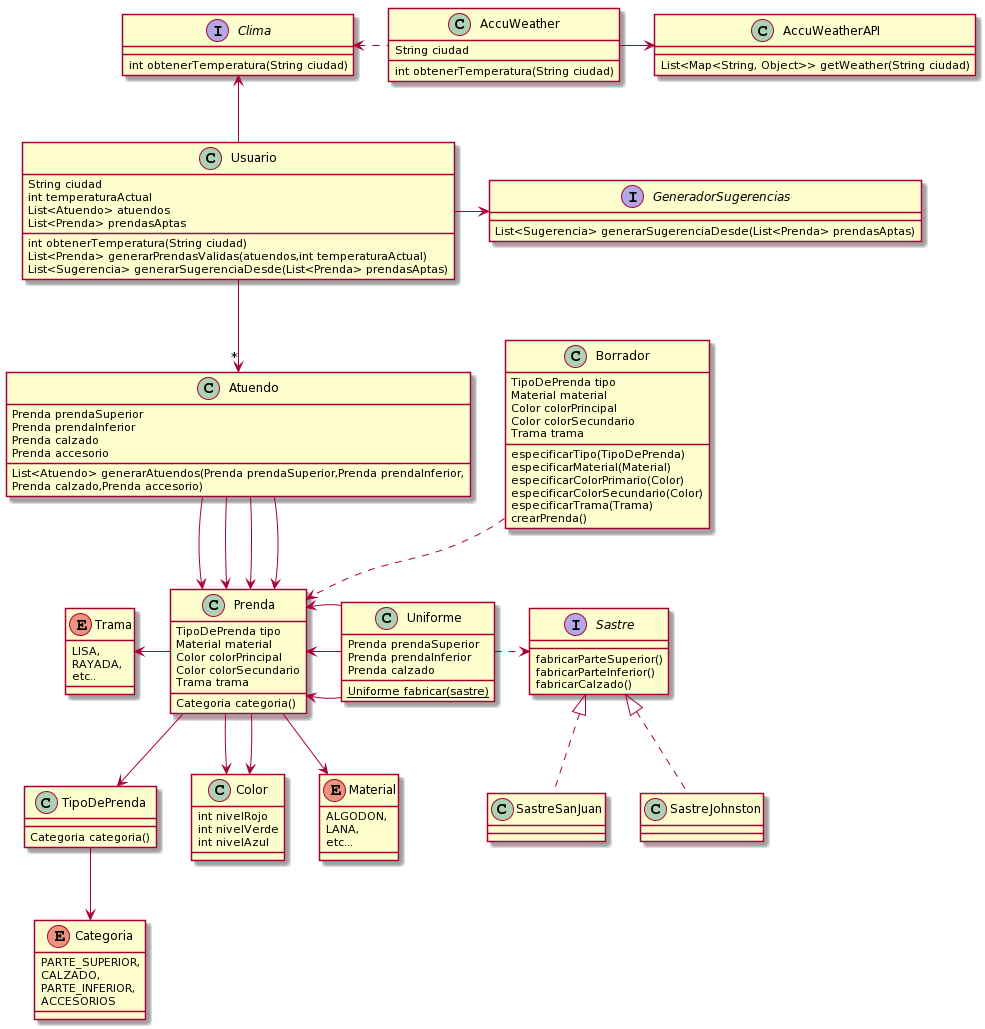

The diagram above was rendered by PlantUML. Its source (embedded in the PNG):
@startuml
class Prenda {
  TipoDePrenda tipo
  Material material
  Color colorPrincipal
  Color colorSecundario
  Trama trama
  Categoria categoria()
 }

class Borrador {
   especificarTipo(TipoDePrenda)
   especificarMaterial(Material)
   especificarColorPrimario(Color)
   especificarColorSecundario(Color)
   especificarTrama(Trama)
   crearPrenda()
}

Borrador ..>Prenda
class Borrador {
  TipoDePrenda tipo
  Material material
  Color colorPrincipal
  Color colorSecundario
  Trama trama
}

enum Categoria {
  PARTE_SUPERIOR, 
  CALZADO, 
  PARTE_INFERIOR, 
  ACCESORIOS

}

class TipoDePrenda {
  Categoria categoria()
}

class Color {
  int nivelRojo
  int nivelVerde
  int nivelAzul
}

Prenda --> Material
Prenda -down-> TipoDePrenda
Prenda -down-> Color
Prenda -down-> Color
TipoDePrenda -down-> Categoria

enum Trama {
  LISA, 
  RAYADA, 
  etc..
}

Prenda-left->Trama


enum Material {
   ALGODON, 
   LANA, 
   etc...
}

interface Sastre {
    fabricarParteSuperior()
    fabricarParteInferior()
    fabricarCalzado()
}
  
class Uniforme {
  Prenda prendaSuperior
  Prenda prendaInferior
  Prenda calzado
  {static} Uniforme fabricar(sastre)
}
Uniforme -right.>Sastre
Uniforme -left->Prenda
Uniforme -left->Prenda
Uniforme -left->Prenda

SastreSanJuan -up.|> Sastre
SastreJohnston -up.|> Sastre

class Usuario{
  String ciudad
  int temperaturaActual
  List<Atuendo> atuendos
  List<Prenda> prendasAptas
  int obtenerTemperatura(String ciudad) 
  List<Prenda> generarPrendasValidas(atuendos,int temperaturaActual)
  List<Sugerencia> generarSugerenciaDesde(List<Prenda> prendasAptas)
}

interface GeneradorSugerencias{
  List<Sugerencia> generarSugerenciaDesde(List<Prenda> prendasAptas)
}

class Atuendo{
  Prenda prendaSuperior
  Prenda prendaInferior
  Prenda calzado
  Prenda accesorio
  List<Atuendo> generarAtuendos(Prenda prendaSuperior,Prenda prendaInferior,
Prenda calzado,Prenda accesorio)
}

Usuario-right->GeneradorSugerencias

Usuario-down->"*"Atuendo

Atuendo-->Prenda
Atuendo-->Prenda
Atuendo-->Prenda
Atuendo-->Prenda

interface Clima{
  int obtenerTemperatura(String ciudad)
}

Usuario-up->Clima

class AccuWeather{
  String ciudad
  int obtenerTemperatura(String ciudad)
}

AccuWeather .left.>Clima

class AccuWeatherAPI{
  List<Map<String, Object>> getWeather(String ciudad)
}

AccuWeather -right->AccuWeatherAPI
@enduml